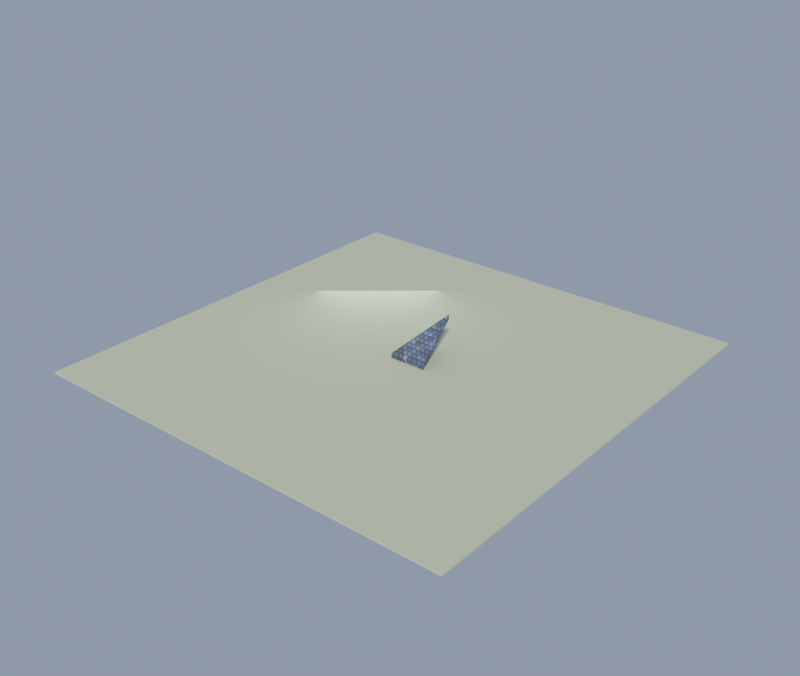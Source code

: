 # Source: roof_slate_corner.blend  (saved by Blender 5.2.44; exported with 4.5.12 LTS)
import bpy
from mathutils import Matrix  # noqa: F401  (used for matrix-valued properties, if any)

bpy.ops.wm.read_factory_settings(use_empty=True)
scene = bpy.context.scene
scene.name = 'Scene'

# ---- collections
col_collection = bpy.data.collections.new('Collection'); scene.collection.children.link(col_collection)

# ---- images (referenced by path relative to the original .blend; pixels are not part of the script)
import os
ASSET_DIR = os.environ.get("B2B_ASSET_DIR", "")  # directory of the original .blend (textures are referenced by path, not embedded)
HERE = os.path.dirname(os.path.abspath(__file__))  # packed textures are extracted next to this script under _unpacked/

def load_image(name, relpath, width, height, colorspace="sRGB"):
    """Load a texture the original file referenced (path relative to the .blend, or extracted next to this script)."""
    p = next((c for c in (os.path.join(HERE, relpath), os.path.join(ASSET_DIR, relpath)) if relpath and os.path.exists(c)), "")
    if p:
        img = bpy.data.images.load(p, check_existing=True)
        img.name = name
    else:  # same state as the original file: an image datablock whose file is absent (Cycles renders it pink)
        img = bpy.data.images.new(name, width, height)
        img.source = "FILE"
        img.filepath = "//" + (relpath or name)
    img.colorspace_settings.name = colorspace
    return img
img_km_slate_png = load_image('km_slate.png', '_unpacked/km_slate.02294aa9.png', 1024, 1024, 'sRGB')
img_km_timber_png = load_image('km_timber.png', '_unpacked/km_timber.c487e341.png', 1024, 1024, 'sRGB')

# ---- materials (node trees are filled in below, after node groups)
mat_km_slate = bpy.data.materials.new('KM_slate')
mat_km_timber = bpy.data.materials.new('KM_timber')
mat_km_ground = bpy.data.materials.new('KM_Ground')

# ---- material node trees
mat_km_slate.use_nodes = True; mat_km_slate.node_tree.nodes.clear()
_N = mat_km_slate.node_tree.nodes; _L = mat_km_slate.node_tree.links
n0 = _N.new('ShaderNodeBsdfPrincipled'); n0.name = 'Principled BSDF'; n0.location = (-200, 100)
n0.inputs[2].default_value = 1.0
n0.inputs[10].default_value = 0.005
n0.inputs[13].default_value = 0.18
n1 = _N.new('ShaderNodeOutputMaterial'); n1.name = 'Material Output'; n1.location = (200, 100)
n2 = _N.new('ShaderNodeTexImage'); n2.name = 'Image Texture'; n2.location = (-400, 200)
n2.image = img_km_slate_png
n2.interpolation = 'Smart'
_L.new(n0.outputs[0], n1.inputs[0])
_L.new(n2.outputs[0], n0.inputs[0])
n1.is_active_output = True
mat_km_timber.use_nodes = True; mat_km_timber.node_tree.nodes.clear()
_N = mat_km_timber.node_tree.nodes; _L = mat_km_timber.node_tree.links
n0 = _N.new('ShaderNodeBsdfPrincipled'); n0.name = 'Principled BSDF'; n0.location = (-200, 100)
n0.inputs[2].default_value = 1.0
n0.inputs[10].default_value = 0.005
n0.inputs[13].default_value = 0.18
n1 = _N.new('ShaderNodeOutputMaterial'); n1.name = 'Material Output'; n1.location = (200, 100)
n2 = _N.new('ShaderNodeTexImage'); n2.name = 'Image Texture'; n2.location = (-400, 200)
n2.image = img_km_timber_png
n2.interpolation = 'Smart'
_L.new(n0.outputs[0], n1.inputs[0])
_L.new(n2.outputs[0], n0.inputs[0])
n1.is_active_output = True
mat_km_ground.use_nodes = True; mat_km_ground.node_tree.nodes.clear()
_N = mat_km_ground.node_tree.nodes; _L = mat_km_ground.node_tree.links
n0 = _N.new('ShaderNodeBsdfPrincipled'); n0.name = 'Principled BSDF'; n0.location = (-200, 100)
n0.inputs[0].default_value = (0.44, 0.47, 0.38, 1.0)
n0.inputs[2].default_value = 1.0
n0.inputs[10].default_value = 0.005
n1 = _N.new('ShaderNodeOutputMaterial'); n1.name = 'Material Output'; n1.location = (200, 100)
_L.new(n0.outputs[0], n1.inputs[0])
n1.is_active_output = True

# ---- world
world_km_world = bpy.data.worlds.new('KM_World'); scene.world = world_km_world
world_km_world.use_nodes = True; world_km_world.node_tree.nodes.clear()
_N = world_km_world.node_tree.nodes; _L = world_km_world.node_tree.links
n0 = _N.new('ShaderNodeBackground'); n0.name = 'Background'; n0.location = (-200, 100)
n0.inputs[0].default_value = (0.5, 0.58, 0.72, 1.0)
n0.inputs[1].default_value = 0.55
n1 = _N.new('ShaderNodeOutputWorld'); n1.name = 'World Output'; n1.location = (200, 100)
_L.new(n0.outputs[0], n1.inputs[0])
n1.is_active_output = True

# ---- lights
light_sun = bpy.data.lights.new('Sun', 'SUN')
light_sun.color = (1.0, 0.96, 0.88)
light_sun.angle = 0.1047
light_sun.energy = 3.4
light_fill = bpy.data.lights.new('Fill', 'AREA')
light_fill.color = (0.82, 0.87, 1.0)
light_fill.energy = 140.0
light_fill.size = 8.0

# ---- meshes
me_roof_slate_corner = bpy.data.meshes.new('roof_slate_corner')
me_roof_slate_corner.from_pydata([(-0.35, -0.35, -0.35), (2.0, -0.35, -0.35), (2.0, 2.0, 2.0), (-0.35, 2.0, -0.35), (-0.35, -0.35, -0.65), (2.0, 2.0, 1.7), (2.0, -0.35, -0.65), (-0.35, 2.0, -0.65)], [], [(0, 1, 2), (0, 2, 3), (4, 5, 6), (4, 7, 5), (1, 6, 5, 2), (3, 2, 5, 7), (0, 3, 7, 4), (0, 4, 6, 1)])
_uv = me_roof_slate_corner.uv_layers.new(name='UVMap')
_uv.uv.foreach_set('vector', [0.175, -0.2475, -1.0, -0.2475, -1.0, 1.414, -0.175, -0.2475, 1.0, 1.414, 1.0, -0.2475, -0.175, -0.3536, 1.0, 1.308, 1.0, -0.3536, 0.175, -0.3536, -1.0, -0.3536, -1.0, 1.308, 0.175, -0.175, 0.175, -0.325, -1.0, 0.85, -1.0, 1.0, -0.175, -0.175, 1.0, 1.0, 1.0, 0.85, -0.175, -0.325, -0.175, -0.175, 1.0, -0.175, 1.0, -0.325, -0.175, -0.325, 0.175, -0.175, 0.175, -0.325, -1.0, -0.325, -1.0, -0.175])
me_roof_slate_corner.materials.append(mat_km_slate)
me_roof_slate_corner.materials.append(mat_km_timber)
me_roof_slate_corner.update()
me_ground = bpy.data.meshes.new('Ground')
me_ground.from_pydata([(-14.0, -14.0, -0.12), (14.0, -14.0, -0.12), (-14.0, 14.0, -0.12), (14.0, 14.0, -0.12), (-14.0, -14.0, 0.0), (14.0, -14.0, 0.0), (-14.0, 14.0, 0.0), (14.0, 14.0, 0.0)], [], [(0, 1, 3, 2), (4, 6, 7, 5), (0, 4, 5, 1), (2, 3, 7, 6), (0, 2, 6, 4), (1, 5, 7, 3)])
me_ground.materials.append(mat_km_ground)
me_ground.update()

# ---- objects
ob_roof_slate_corner = bpy.data.objects.new('roof_slate_corner', me_roof_slate_corner)
ob_sun = bpy.data.objects.new('Sun', light_sun)
ob_fill = bpy.data.objects.new('Fill', light_fill)
ob_ground = bpy.data.objects.new('Ground', me_ground)

# ---- transforms, parenting, visibility, modifiers, constraints
ob_roof_slate_corner.location = (0.0, 0.0, 0.65)
ob_sun.location = (0.0, 0.0, 0.0)
ob_sun.rotation_euler = (0.9425, 0.0, 0.6632)
ob_fill.location = (-6.0, 5.0, 3.5)
ob_fill.rotation_euler = (1.134, 0.0, -2.443)
ob_ground.location = (0.0, 0.0, 0.0)

# ---- collection membership
col_collection.objects.link(ob_roof_slate_corner)
col_collection.objects.link(ob_sun)
col_collection.objects.link(ob_fill)
col_collection.objects.link(ob_ground)

# ---- scene / render settings (as saved in the file)
scene.frame_start = 1; scene.frame_end = 250; scene.frame_set(1)
scene.render.engine = 'BLENDER_EEVEE_NEXT'
scene.render.resolution_x = 900
scene.render.resolution_y = 760
scene.render.bake_bias = 0.0
scene.render.bake_samples = 0
scene.render.compositor_device = 'GPU'
scene.eevee.use_volume_custom_range = False
scene.eevee.fast_gi_thickness_near = 0.1
scene.eevee.fast_gi_thickness_far = 0.0
scene.eevee.ray_tracing_options.screen_trace_thickness = 0.1
scene.view_settings.view_transform = 'Standard'
bpy.context.view_layer.update()

# ---- added for rendering (the .blend has no active camera): camera
cam_auto = bpy.data.cameras.new('AutoCamera')
cam_auto.lens = 50.0
cam_auto.sensor_width = 36.0
cam_auto.clip_end = 1000.0
ob_auto_camera = bpy.data.objects.new('AutoCamera', cam_auto)
scene.collection.objects.link(ob_auto_camera)
ob_auto_camera.location = (36.7266, -44.0719, 30.6462)
ob_auto_camera.rotation_euler = (1.09748, -7.21219e-08, 0.694738)
scene.camera = ob_auto_camera
bpy.context.view_layer.update()
